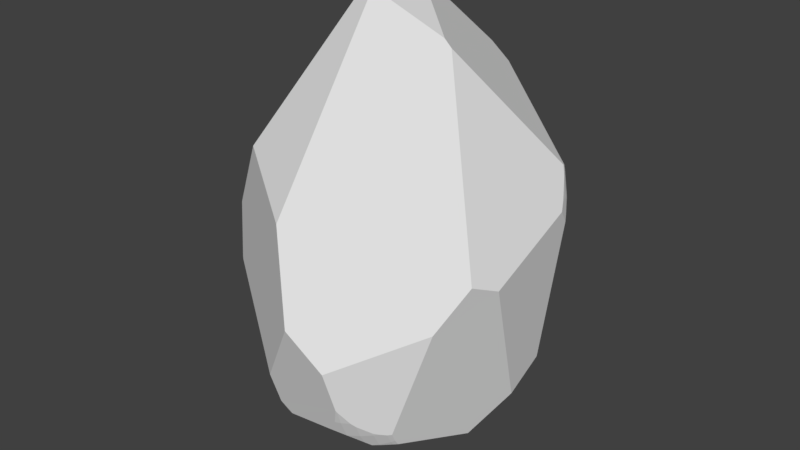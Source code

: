 # Source: Big_Rock_4.blend  (saved by Blender 2.79.0; exported with 4.5.12 LTS)
import bpy
from mathutils import Matrix  # noqa: F401  (used for matrix-valued properties, if any)

bpy.ops.wm.read_factory_settings(use_empty=True)
scene = bpy.context.scene
scene.name = 'Scene'

# ---- collections
col_collection_1 = bpy.data.collections.new('Collection 1'); scene.collection.children.link(col_collection_1)

# ---- materials (node trees are filled in below, after node groups)
mat_material = bpy.data.materials.new('Material')
mat_material.alpha_threshold = 0.0
mat_material.use_transparent_shadow = False
mat_material.roughness = 0.5
mat_material.line_color = (0.0, 0.0, 0.0, 1.0)

# ---- material node trees

# ---- world
world_world = bpy.data.worlds.new('World'); scene.world = world_world
world_world.color = (0.05088, 0.05088, 0.05088)
world_world.use_sun_shadow = False
world_world.sun_shadow_jitter_overblur = 0.0
world_world.cycles.sampling_method = 'MANUAL'

# ---- meshes
me_cube = bpy.data.meshes.new('Cube')
me_cube.from_pydata([(0.1324, -0.9446, 5.588), (0.114, 1.823, -2.37), (2.508, 1.065, 2.1), (0.6456, -2.441, -1.311), (0.6346, -2.287, -1.66), (0.8776, -2.227, -1.589), (1.104, -2.153, -1.507), (-2.761, -0.9043, -0.5319), (-0.1548, 2.526, 3.449), (0.8776, 2.084, -1.589), (-1.69, 2.146, -0.7879), (1.293, -1.925, -1.686), (1.094, -1.994, -1.794), (-0.9397, -2.11, -1.976), (0.1136, 1.896, -2.269), (0.6325, 2.063, -1.804), (0.7318, 2.12, -1.632), (-1.514, 2.235, -0.8253), (-2.68, -0.8914, -0.8354), (-2.645, -0.9167, -0.928), (0.381, -2.388, -1.589), (0.5306, -2.463, -1.331), (-0.9434, -2.256, -1.715), (0.1333, -0.8905, 5.606), (0.2214, -0.9416, 5.57), (-0.1548, 2.521, 3.464), (-0.4322, 2.53, 3.381), (-0.2069, 2.524, 3.447), (0.02296, -0.7947, 5.647), (0.3019, -0.9764, 5.535), (2.468, 1.16, 2.094), (2.409, 1.148, 2.516), (-0.07547, 2.635, 3.03), (0.03415, 2.518, 3.442), (0.1938, 2.391, 3.68), (0.09031, 2.467, 3.58), (-2.764, -0.9049, -0.5164), (-2.747, -1.221, -0.08175), (-2.765, -0.8857, -0.5339), (-2.749, -1.186, -0.1433), (-2.768, -0.8037, -0.5931), (2.531, 1.074, 1.818), (0.879, 2.096, -1.562), (0.8046, 2.185, -1.427), (2.262, 0.896, -1.013), (2.557, 1.029, 1.684), (0.6028, 2.576, -0.07843), (2.471, 1.164, 2.048), (0.03291, -0.946, 5.594), (-0.01952, -0.9222, 5.606), (0.1315, -0.9951, 5.563), (0.1802, -1.024, 5.538), (0.006472, 0.6399, 5.296), (0.06292, 0.3403, 5.456), (1.346, -0.7384, 4.98), (0.2655, 2.007, 4.064), (0.5008, 2.198, 3.698), (2.386, 1.151, 2.614), (2.555, 0.9147, 2.109), (2.46, 1.049, 2.463), (2.442, 1.067, 2.524), (2.596, 0.8312, 1.948), (1.47, -0.7296, 4.853), (2.409, 1.088, 2.638), (0.1146, 1.785, -2.412), (-0.09688, 0.5176, -3.259), (0.1482, 1.82, -2.364), (0.6323, 2.053, -1.822), (0.8775, 2.08, -1.595), (0.576, 2.038, -1.879), (0.3441, 1.951, -2.125), (2.261, 0.8916, -1.019), (0.8893, 2.08, -1.585), (0.8933, 2.079, -1.582), (2.26, 0.8971, -1.017), (-0.1548, 0.2721, -3.312), (1.095, -1.978, -1.816), (1.298, -1.861, -1.771), (-0.0296, 0.3515, -3.288), (0.3806, -2.38, -1.608), (0.6302, -2.288, -1.661), (-0.8616, -2.122, -1.995), (-0.7133, -2.235, -1.875), (0.3655, -2.383, -1.607), (0.6345, -2.286, -1.662), (0.8733, -2.117, -1.786), (0.9615, -2.032, -1.853), (0.9632, -2.029, -1.855), (1.358, -1.898, -1.644), (2.463, -1.41, 1.474), (2.603, -0.8914, 1.241), (2.254, 0.1624, -1.407), (1.799, -0.4517, -2.124), (1.356, -1.816, -1.763), (-0.9412, -2.041, -2.07), (-2.548, -0.9413, -1.177), (-0.2029, 0.231, -3.317), (-0.3298, -1.162, -2.801), (-0.9301, -2.038, -2.079), (-0.1548, 0.463, -3.274), (-0.07807, 1.829, -2.381), (-1.733, 2.117, -0.7804), (-1.688, 2.142, -0.801), (-1.502, 2.211, -0.9102), (-0.1031, 1.864, -2.335), (-0.1247, 0.5179, -3.261), (0.003556, 1.633, -2.587), (-0.1072, 0.5623, -3.245), (-2.166, 0.148, -1.795), (-0.2565, 0.3052, -3.299), (-1.692, 2.251, -0.4297), (-1.712, 2.191, -0.5929), (-2.793, 0.5971, 0.7383), (-2.801, 0.4446, -0.144), (-2.382, 1.007, -1.01), (-1.743, 2.111, -0.7763), (-0.1548, 2.618, 3.106), (-1.514, 2.316, -0.5529), (-0.4323, 2.531, 3.38), (-0.4336, 2.53, 3.38), (-0.1002, 2.636, 3.03), (-0.08078, 2.642, 2.993), (0.1536, 2.769, 0.656), (-0.9227, 2.388, 3.385), (-1.647, 2.275, -0.4363), (-1.971, 2.126, 1.734), (-1.689, 2.262, -0.3908), (-0.1687, -2.818, 0.3327), (-2.74, -1.337, 0.1937), (-0.6017, -2.468, 1.973), (-1.906, -1.669, 2.698), (-2.726, -1.28, 1.272), (0.6568, -2.536, -1.035), (0.8899, -2.337, -1.335), (1.107, -2.175, -1.455), (0.8205, -2.393, -1.27), (1.304, -2.04, -1.474), (1.192, -2.116, -1.47), (0.6392, -2.552, -1.002), (0.5332, -2.727, -0.257), (2.057, -1.83, 0.6608), (1.374, -1.995, -1.455), (-2.686, -1.149, -0.4987), (-2.697, -1.171, -0.415), (-2.599, -1.077, -0.8987), (-0.955, -2.258, -1.703), (-1.047, -2.086, -1.939), (-2.508, -1.056, -1.172), (-1.07, -2.055, -1.968), (-2.726, -1.272, -0.07642), (-1.049, -2.396, -1.114), (-2.723, -1.351, 0.126)], [], [(23, 0, 24), (64, 1, 66), (76, 77, 11, 12), (58, 2, 59), (62, 63, 57, 56, 55, 52, 53, 54), (141, 88, 93, 92, 91, 90, 89, 140), (83, 79, 20), (132, 3, 135), (133, 5, 6, 134), (134, 6, 137), (150, 127, 129, 130, 131, 128, 151), (82, 22, 13, 81), (38, 40, 18, 7), (43, 42, 9, 16), (121, 122, 117, 124, 126, 125, 123, 119, 118, 116, 120), (100, 104, 14, 1), (38, 7, 36), (49, 48, 0, 23, 28), (116, 118, 26, 27, 8), (118, 119, 26), (8, 27, 25), (53, 28, 23, 24, 29, 54), (48, 50, 0), (56, 34, 55), (8, 25, 35, 33), (120, 116, 8, 33, 32), (120, 32, 121), (41, 47, 30, 2), (61, 45, 41, 2, 58), (0, 50, 51, 29, 24), (121, 32, 33, 35, 34, 56, 57, 31, 30, 47, 46, 122), (60, 31, 57, 63), (2, 30, 31, 60, 59), (44, 74, 73, 42, 43, 46, 47, 41, 45), (42, 73, 72, 9), (44, 71, 74), (91, 71, 44, 45, 61, 90), (9, 72, 68), (15, 67, 69), (15, 16, 9, 68, 67), (1, 14, 70, 66), (100, 1, 64, 106), (105, 107, 65), (80, 84, 4), (76, 12, 86, 87), (5, 85, 86, 12, 6), (4, 84, 85, 5), (21, 20, 79, 80, 4, 3), (63, 62, 89, 90, 61, 58, 59, 60), (77, 93, 88, 11), (136, 11, 88, 141), (80, 79, 83, 82, 81, 98, 97, 87, 86, 85, 84), (87, 97, 96, 75, 78, 92, 93, 77, 76), (114, 108, 95, 19, 18, 40, 113), (145, 150, 151, 149, 143, 142, 144, 147, 148, 146), (81, 13, 94, 98), (147, 95, 108, 109, 96, 97, 98, 94, 148), (92, 78, 65, 107, 106, 64, 66, 70, 69, 67, 68, 72, 73, 74, 71, 91), (122, 46, 43, 16, 15, 69, 70, 14, 104, 103, 17, 117), (17, 103, 102, 10), (111, 10, 101, 115), (10, 102, 101), (75, 99, 105, 65, 78), (75, 96, 109, 99), (102, 103, 104, 100, 106, 107, 105, 99, 109, 108, 114, 115, 101), (124, 117, 17, 10, 111, 110), (124, 110, 126), (112, 125, 126, 110, 111, 115, 114, 113), (52, 55, 34, 35, 25, 27, 26, 119, 123), (49, 28, 53, 52, 123, 125, 112, 131, 130), (48, 49, 130, 129, 51, 50), (39, 37, 128, 131, 112, 113, 40, 38, 36), (89, 62, 54, 29, 51, 129, 127, 139, 140), (6, 12, 11, 136, 137), (3, 4, 5, 133, 135), (137, 136, 141, 140, 139, 138, 132, 135, 133, 134), (21, 3, 132, 138), (128, 37, 149, 151), (94, 13, 146, 148), (22, 145, 146, 13), (83, 20, 21, 138, 139, 127, 150, 145, 22, 82), (19, 95, 147, 144), (37, 39, 143, 149), (36, 7, 142, 143, 39), (7, 18, 19, 144, 142)])
_uv = me_cube.uv_layers.new(name='UVMap')
_uv.uv.foreach_set('vector', [0.04051, 0.7118, 0.0426, 0.7086, 0.04849, 0.7114, 0.9683, 0.9117, 0.9668, 0.9086, 0.9689, 0.9074, 0.2696, 0.1715, 0.2863, 0.1736, 0.2838, 0.1802, 0.269, 0.1731, 0.5142, 0.3344, 0.5256, 0.3366, 0.518, 0.3593, 0.3597, 0.485, 0.5179, 0.3712, 0.5231, 0.3709, 0.6004, 0.4662, 0.583, 0.4872, 0.4665, 0.5431, 0.4417, 0.5479, 0.3582, 0.4934, 0.3964, 0.06866, 0.4071, 0.05852, 0.4152, 0.05238, 0.5119, 0.0501, 0.5347, 0.1029, 0.4042, 0.2497, 0.3651, 0.2564, 0.3572, 0.2006, 0.2077, 0.1839, 0.2088, 0.184, 0.2085, 0.1853, 0.2206, 0.2249, 0.2239, 0.2065, 0.237, 0.2101, 0.2436, 0.2059, 0.247, 0.1881, 0.264, 0.194, 0.2634, 0.1976, 0.2634, 0.1976, 0.264, 0.194, 0.2708, 0.1963, 0.1056, 0.1901, 0.1475, 0.297, 0.115, 0.3715, 0.03861, 0.3682, 0.0, 0.2644, 0.004662, 0.2056, 0.005914, 0.2025, 0.1378, 0.1479, 0.1202, 0.1539, 0.1257, 0.1351, 0.1309, 0.1356, 0.7652, 0.4371, 0.7714, 0.4407, 0.7659, 0.4544, 0.7638, 0.4369, 0.9821, 0.8302, 0.9918, 0.8374, 0.9926, 0.8392, 0.9839, 0.8448, 0.785, 0.5976, 0.8712, 0.7201, 0.799, 0.8418, 0.7868, 0.8397, 0.7827, 0.8385, 0.6998, 0.7294, 0.7182, 0.6032, 0.7503, 0.5876, 0.7504, 0.5876, 0.7768, 0.5937, 0.7826, 0.5962, 0.9542, 0.9144, 0.9509, 0.9119, 0.9632, 0.9017, 0.9668, 0.9086, 0.7652, 0.4371, 0.7638, 0.4369, 0.7637, 0.436, 0.03192, 0.7051, 0.03625, 0.7053, 0.0426, 0.7086, 0.04051, 0.7118, 0.0296, 0.714, 0.7768, 0.5937, 0.7504, 0.5876, 0.7503, 0.5875, 0.7635, 0.5778, 0.7669, 0.5762, 0.7504, 0.5876, 0.7503, 0.5876, 0.7503, 0.5875, 0.7669, 0.5762, 0.7635, 0.5778, 0.7665, 0.5755, 0.0, 0.7723, 0.0296, 0.714, 0.04051, 0.7118, 0.04849, 0.7114, 0.05544, 0.7117, 0.1258, 0.7494, 0.03625, 0.7053, 0.04471, 0.7055, 0.0426, 0.7086, 0.6004, 0.4662, 0.6185, 0.4698, 0.583, 0.4872, 0.7669, 0.5762, 0.7665, 0.5755, 0.7797, 0.5633, 0.7798, 0.5716, 0.7826, 0.5962, 0.7768, 0.5937, 0.7669, 0.5762, 0.7798, 0.5716, 0.7843, 0.5956, 0.7826, 0.5962, 0.7843, 0.5956, 0.785, 0.5976, 0.5314, 0.3189, 0.534, 0.3352, 0.5329, 0.338, 0.5256, 0.3366, 0.511, 0.3227, 0.5306, 0.3096, 0.5314, 0.3189, 0.5256, 0.3366, 0.5142, 0.3344, 0.0426, 0.7086, 0.04471, 0.7055, 0.04925, 0.7051, 0.05544, 0.7117, 0.04849, 0.7114, 0.785, 0.5976, 0.7843, 0.5956, 0.7798, 0.5716, 0.7797, 0.5633, 0.7841, 0.5562, 0.8054, 0.5504, 0.9715, 0.5793, 0.976, 0.5843, 0.9928, 0.6061, 0.9944, 0.6085, 0.925, 0.7527, 0.8712, 0.7201, 0.5183, 0.3636, 0.5245, 0.3646, 0.5231, 0.3709, 0.5179, 0.3712, 0.5256, 0.3366, 0.5329, 0.338, 0.5245, 0.3646, 0.5183, 0.3636, 0.518, 0.3593, 0.5783, 0.1398, 0.5784, 0.1395, 0.6907, 0.1309, 0.6917, 0.1325, 0.6963, 0.1429, 0.6998, 0.235, 0.534, 0.3352, 0.5314, 0.3189, 0.5306, 0.3096, 0.9918, 0.8374, 0.9935, 0.8384, 0.9933, 0.8387, 0.9926, 0.8392, 0.5783, 0.1398, 0.5781, 0.1393, 0.5784, 0.1395, 0.5347, 0.1029, 0.5781, 0.1393, 0.5783, 0.1398, 0.5306, 0.3096, 0.511, 0.3227, 0.4042, 0.2497, 0.9926, 0.8392, 0.9933, 0.8387, 0.9928, 0.8396, 0.9828, 0.8583, 0.9834, 0.8595, 0.9815, 0.8645, 0.9828, 0.8583, 0.9839, 0.8448, 0.9926, 0.8392, 0.9928, 0.8396, 0.9834, 0.8595, 0.9668, 0.9086, 0.9632, 0.9017, 0.974, 0.8863, 0.9689, 0.9074, 0.9542, 0.9144, 0.9668, 0.9086, 0.9683, 0.9117, 0.9672, 0.9274, 0.9861, 0.9894, 0.9865, 0.9872, 0.988, 0.9885, 0.2288, 0.1822, 0.2291, 0.1821, 0.2291, 0.1823, 0.2696, 0.1715, 0.269, 0.1731, 0.2592, 0.1689, 0.2594, 0.1688, 0.247, 0.1881, 0.2506, 0.1738, 0.2592, 0.1689, 0.269, 0.1731, 0.264, 0.194, 0.2291, 0.1823, 0.2291, 0.1821, 0.2506, 0.1738, 0.247, 0.1881, 0.2155, 0.2042, 0.2085, 0.1853, 0.2088, 0.184, 0.2288, 0.1822, 0.2291, 0.1823, 0.2239, 0.2065, 0.5179, 0.3712, 0.3597, 0.485, 0.3651, 0.2564, 0.4042, 0.2497, 0.511, 0.3227, 0.5142, 0.3344, 0.518, 0.3593, 0.5183, 0.3636, 0.2863, 0.1736, 0.2913, 0.1736, 0.2887, 0.1828, 0.2838, 0.1802, 0.2805, 0.1956, 0.2838, 0.1802, 0.2887, 0.1828, 0.2863, 0.1964, 0.2288, 0.1822, 0.2088, 0.184, 0.2077, 0.1839, 0.1378, 0.1479, 0.1309, 0.1356, 0.1287, 0.1273, 0.1962, 0.07024, 0.2594, 0.1688, 0.2592, 0.1689, 0.2506, 0.1738, 0.2291, 0.1821, 0.2594, 0.1688, 0.1962, 0.07024, 0.2418, 0.001994, 0.2461, 0.001794, 0.2565, 0.002725, 0.3572, 0.1197, 0.2913, 0.1736, 0.2863, 0.1736, 0.2696, 0.1715, 0.9074, 0.4563, 0.8469, 0.5031, 0.7636, 0.4734, 0.7644, 0.4596, 0.7659, 0.4544, 0.7714, 0.4407, 0.8622, 0.4108, 0.1193, 0.1545, 0.1056, 0.1901, 0.005914, 0.2025, 0.008919, 0.1888, 0.01558, 0.1673, 0.01737, 0.1622, 0.02779, 0.139, 0.03638, 0.1246, 0.1179, 0.1319, 0.1185, 0.1348, 0.1309, 0.1356, 0.1257, 0.1351, 0.1278, 0.1278, 0.1287, 0.1273, 0.03638, 0.1246, 0.03642, 0.1203, 0.0931, 0.05924, 0.2397, 0.0, 0.2418, 0.001994, 0.1962, 0.07024, 0.1287, 0.1273, 0.1278, 0.1278, 0.1179, 0.1319, 0.5119, 0.0501, 0.6156, 0.0, 0.6276, 0.00492, 0.6306, 0.006626, 0.6912, 0.06507, 0.6968, 0.07804, 0.6979, 0.08145, 0.6998, 0.09757, 0.6979, 0.1132, 0.6971, 0.1168, 0.6913, 0.1302, 0.6909, 0.1307, 0.6907, 0.1309, 0.5784, 0.1395, 0.5781, 0.1393, 0.5347, 0.1029, 0.8712, 0.7201, 0.925, 0.7527, 0.9821, 0.8302, 0.9839, 0.8448, 0.9828, 0.8583, 0.9815, 0.8645, 0.974, 0.8863, 0.9632, 0.9017, 0.9509, 0.9119, 0.8114, 0.8635, 0.8078, 0.8586, 0.799, 0.8418, 0.8078, 0.8586, 0.8114, 0.8635, 0.796, 0.8637, 0.7955, 0.863, 0.7877, 0.8518, 0.7955, 0.863, 0.7925, 0.8643, 0.7918, 0.8644, 0.7955, 0.863, 0.796, 0.8637, 0.7925, 0.8643, 0.9872, 0.9976, 0.9849, 0.992, 0.9861, 0.9894, 0.988, 0.9885, 0.9944, 0.9914, 0.9872, 0.9976, 0.9844, 1.0, 0.9798, 0.999, 0.9849, 0.992, 0.796, 0.8637, 0.8114, 0.8635, 0.9509, 0.9119, 0.9542, 0.9144, 0.9672, 0.9274, 0.9865, 0.9872, 0.9861, 0.9894, 0.9849, 0.992, 0.9798, 0.999, 0.8068, 0.9696, 0.7629, 0.9155, 0.7918, 0.8644, 0.7925, 0.8643, 0.7868, 0.8397, 0.799, 0.8418, 0.8078, 0.8586, 0.7955, 0.863, 0.7877, 0.8518, 0.7838, 0.841, 0.7868, 0.8397, 0.7838, 0.841, 0.7827, 0.8385, 0.8708, 0.3552, 0.9829, 0.2752, 1.0, 0.4026, 0.9994, 0.4051, 0.9953, 0.4158, 0.9899, 0.4279, 0.9074, 0.4563, 0.8622, 0.4108, 0.7333, 0.5031, 0.7796, 0.5398, 0.7841, 0.5562, 0.7797, 0.5633, 0.7665, 0.5755, 0.7635, 0.5778, 0.7503, 0.5875, 0.7503, 0.5876, 0.7182, 0.6032, 0.7511, 0.003545, 0.7605, 0.0, 0.845, 0.009053, 0.8675, 0.01949, 1.0, 0.1524, 0.9829, 0.2752, 0.8708, 0.3552, 0.7307, 0.3242, 0.6998, 0.221, 0.03625, 0.7053, 0.03192, 0.7051, 0.002122, 0.5518, 0.1258, 0.5401, 0.04925, 0.7051, 0.04471, 0.7055, 0.7419, 0.4129, 0.7391, 0.4091, 0.7297, 0.392, 0.7307, 0.3242, 0.8708, 0.3552, 0.8622, 0.4108, 0.7714, 0.4407, 0.7652, 0.4371, 0.7637, 0.436, 0.3572, 0.3594, 0.2824, 0.5127, 0.2728, 0.5181, 0.1907, 0.5401, 0.181, 0.5398, 0.115, 0.3715, 0.1475, 0.297, 0.2024, 0.2721, 0.3241, 0.3202, 0.264, 0.194, 0.269, 0.1731, 0.2838, 0.1802, 0.2805, 0.1956, 0.2708, 0.1963, 0.2239, 0.2065, 0.2291, 0.1823, 0.247, 0.1881, 0.2436, 0.2059, 0.237, 0.2101, 0.2708, 0.1963, 0.2805, 0.1956, 0.2863, 0.1964, 0.3241, 0.3202, 0.2024, 0.2721, 0.2188, 0.227, 0.2206, 0.2249, 0.237, 0.2101, 0.2436, 0.2059, 0.2634, 0.1976, 0.2155, 0.2042, 0.2239, 0.2065, 0.2206, 0.2249, 0.2188, 0.227, 0.7297, 0.392, 0.7391, 0.4091, 0.7354, 0.4085, 0.7289, 0.396, 0.1278, 0.1278, 0.1257, 0.1351, 0.1185, 0.1348, 0.1179, 0.1319, 0.1202, 0.1539, 0.1193, 0.1545, 0.1185, 0.1348, 0.1257, 0.1351, 0.2077, 0.1839, 0.2085, 0.1853, 0.2155, 0.2042, 0.2188, 0.227, 0.2024, 0.2721, 0.1475, 0.297, 0.1056, 0.1901, 0.1193, 0.1545, 0.1202, 0.1539, 0.1378, 0.1479, 0.7644, 0.4596, 0.7636, 0.4734, 0.7552, 0.4726, 0.7525, 0.4572, 0.7391, 0.4091, 0.7419, 0.4129, 0.7439, 0.4289, 0.7354, 0.4085, 0.7637, 0.436, 0.7638, 0.4369, 0.7458, 0.4339, 0.7439, 0.4289, 0.7419, 0.4129, 0.7638, 0.4369, 0.7659, 0.4544, 0.7644, 0.4596, 0.7525, 0.4572, 0.7458, 0.4339])
me_cube.materials.append(mat_material)
me_cube.use_remesh_preserve_volume = False
me_cube.use_remesh_preserve_attributes = False
me_cube.use_mirror_vertex_groups = False
me_cube.update()

# ---- objects
ob_cube = bpy.data.objects.new('Cube', me_cube)

# ---- transforms, parenting, visibility, modifiers, constraints
ob_cube.location = (0.0, 0.0, 0.0)
ob_cube.scale = (2.535, 2.535, 2.535)
ob_cube.lock_rotations_4d = False
ob_cube.empty_display_type = 'ARROWS'
ob_cube.lineart.crease_threshold = 0.0

# ---- collection membership
col_collection_1.objects.link(ob_cube)

# ---- scene / render settings (as saved in the file)
scene.frame_start = 1; scene.frame_end = 250; scene.frame_set(1)
scene.render.engine = 'BLENDER_EEVEE_NEXT'
scene.render.resolution_percentage = 50
scene.render.dither_intensity = 0.0
scene.cycles.use_denoising = False
scene.cycles.samples = 128
scene.cycles.sampling_pattern = 'TABULATED_SOBOL'
scene.cycles.use_adaptive_sampling = False
scene.cycles.use_light_tree = False
scene.cycles.blur_glossy = 0.0
scene.cycles.sample_clamp_indirect = 0.0
scene.view_settings.view_transform = 'Standard'
bpy.context.view_layer.update()

# ---- added for rendering (the .blend has no active camera and no usable light): camera, sun
cam_auto = bpy.data.cameras.new('AutoCamera')
cam_auto.lens = 50.0
cam_auto.sensor_width = 36.0
cam_auto.clip_end = 1000.0
ob_auto_camera = bpy.data.objects.new('AutoCamera', cam_auto)
scene.collection.objects.link(ob_auto_camera)
ob_auto_camera.location = (27.5746, -33.4524, 25.2128)
ob_auto_camera.rotation_euler = (1.09748, -7.21219e-08, 0.694738)
scene.camera = ob_auto_camera
light_auto_sun = bpy.data.lights.new('AutoSun', 'SUN')
light_auto_sun.energy = 3.0
light_auto_sun.angle = 0.0523599
ob_auto_sun = bpy.data.objects.new('AutoSun', light_auto_sun)
scene.collection.objects.link(ob_auto_sun)
ob_auto_sun.rotation_euler = (0.872665, 0.174533, 0.523599)
bpy.context.view_layer.update()

